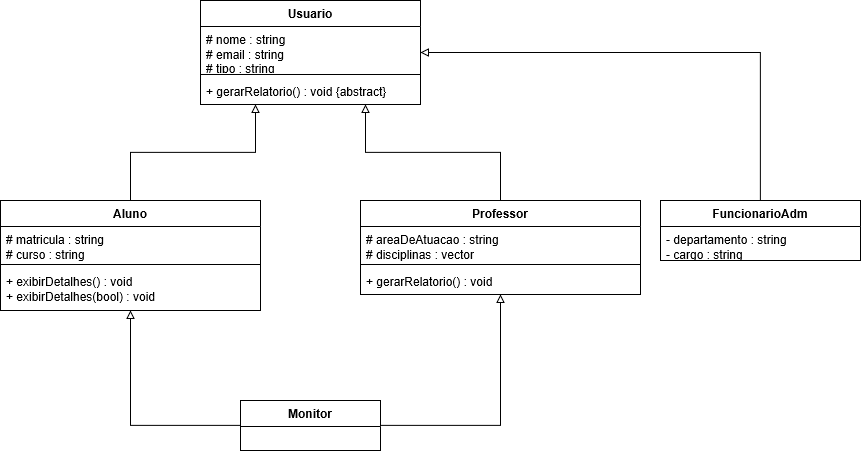

The diagram above was exported from draw.io. Its source (the exported page's mxGraphModel, read from the mxfile embedded in the PNG):
<mxGraphModel dx="1135" dy="746" grid="1" gridSize="10" guides="1" tooltips="1" connect="1" arrows="1" fold="1" page="1" pageScale="1" pageWidth="827" pageHeight="1169" math="0" shadow="0">
  <root>
    <mxCell id="0" />
    <mxCell id="1" parent="0" />
    <mxCell id="2" parent="1" style="swimlane;fontStyle=1;align=center;verticalAlign=top;childLayout=stackLayout;horizontal=1;startSize=26;horizontalStack=0;resizeParent=1;resizeParentMax=0;resizeLast=0;collapsible=1;marginBottom=0;whiteSpace=wrap;html=1;" value="Usuario" vertex="1">
      <mxGeometry height="104" width="220" x="320" y="40" as="geometry" />
    </mxCell>
    <mxCell id="3" parent="2" style="text;strokeColor=none;fillColor=none;align=left;verticalAlign=top;spacingLeft=4;spacingRight=4;overflow=hidden;rotatable=0;points=[[0,0.5],[1,0.5]];portConstraint=eastwest;whiteSpace=wrap;html=1;" value="# nome : string&#10;# email : string&#10;# tipo : string" vertex="1">
      <mxGeometry height="44" width="220" y="26" as="geometry" />
    </mxCell>
    <mxCell id="4" parent="2" style="line;strokeWidth=1;fillColor=none;align=left;verticalAlign=middle;spacingTop=-1;spacingLeft=3;spacingRight=3;rotatable=0;labelPosition=right;points=[];portConstraint=eastwest;strokeColor=inherit;" value="" vertex="1">
      <mxGeometry height="8" width="220" y="70" as="geometry" />
    </mxCell>
    <mxCell id="5" parent="2" style="text;strokeColor=none;fillColor=none;align=left;verticalAlign=top;spacingLeft=4;spacingRight=4;overflow=hidden;rotatable=0;points=[[0,0.5],[1,0.5]];portConstraint=eastwest;whiteSpace=wrap;html=1;" value="+ gerarRelatorio() : void {abstract}" vertex="1">
      <mxGeometry height="26" width="220" y="78" as="geometry" />
    </mxCell>
    <mxCell id="6" parent="1" style="swimlane;fontStyle=1;align=center;verticalAlign=top;childLayout=stackLayout;horizontal=1;startSize=26;horizontalStack=0;resizeParent=1;resizeParentMax=0;resizeLast=0;collapsible=1;marginBottom=0;whiteSpace=wrap;html=1;" value="Aluno" vertex="1">
      <mxGeometry height="110" width="260" x="120" y="240" as="geometry" />
    </mxCell>
    <mxCell id="7" parent="6" style="text;strokeColor=none;fillColor=none;align=left;verticalAlign=top;spacingLeft=4;spacingRight=4;overflow=hidden;rotatable=0;points=[[0,0.5],[1,0.5]];portConstraint=eastwest;whiteSpace=wrap;html=1;" value="# matricula : string&#10;# curso : string" vertex="1">
      <mxGeometry height="34" width="260" y="26" as="geometry" />
    </mxCell>
    <mxCell id="8" parent="6" style="line;strokeWidth=1;fillColor=none;align=left;verticalAlign=middle;spacingTop=-1;spacingLeft=3;spacingRight=3;rotatable=0;labelPosition=right;points=[];portConstraint=eastwest;strokeColor=inherit;" value="" vertex="1">
      <mxGeometry height="8" width="260" y="60" as="geometry" />
    </mxCell>
    <mxCell id="9" parent="6" style="text;strokeColor=none;fillColor=none;align=left;verticalAlign=top;spacingLeft=4;spacingRight=4;overflow=hidden;rotatable=0;points=[[0,0.5],[1,0.5]];portConstraint=eastwest;whiteSpace=wrap;html=1;" value="+ exibirDetalhes() : void&#10;+ exibirDetalhes(bool) : void" vertex="1">
      <mxGeometry height="42" width="260" y="68" as="geometry" />
    </mxCell>
    <mxCell id="10" parent="1" style="swimlane;fontStyle=1;align=center;verticalAlign=top;childLayout=stackLayout;horizontal=1;startSize=26;horizontalStack=0;resizeParent=1;resizeParentMax=0;resizeLast=0;collapsible=1;marginBottom=0;whiteSpace=wrap;html=1;" value="Professor" vertex="1">
      <mxGeometry height="94" width="280" x="480" y="240" as="geometry" />
    </mxCell>
    <mxCell id="11" parent="10" style="text;strokeColor=none;fillColor=none;align=left;verticalAlign=top;spacingLeft=4;spacingRight=4;overflow=hidden;rotatable=0;points=[[0,0.5],[1,0.5]];portConstraint=eastwest;whiteSpace=wrap;html=1;" value="# areaDeAtuacao : string&#10;# disciplinas : vector&lt;string&gt;" vertex="1">
      <mxGeometry height="34" width="280" y="26" as="geometry" />
    </mxCell>
    <mxCell id="12" parent="10" style="line;strokeWidth=1;fillColor=none;align=left;verticalAlign=middle;spacingTop=-1;spacingLeft=3;spacingRight=3;rotatable=0;labelPosition=right;points=[];portConstraint=eastwest;strokeColor=inherit;" value="" vertex="1">
      <mxGeometry height="8" width="280" y="60" as="geometry" />
    </mxCell>
    <mxCell id="13" parent="10" style="text;strokeColor=none;fillColor=none;align=left;verticalAlign=top;spacingLeft=4;spacingRight=4;overflow=hidden;rotatable=0;points=[[0,0.5],[1,0.5]];portConstraint=eastwest;whiteSpace=wrap;html=1;" value="+ gerarRelatorio() : void" vertex="1">
      <mxGeometry height="26" width="280" y="68" as="geometry" />
    </mxCell>
    <mxCell id="14" parent="1" style="swimlane;fontStyle=1;align=center;verticalAlign=top;childLayout=stackLayout;horizontal=1;startSize=26;horizontalStack=0;resizeParent=1;resizeParentMax=0;resizeLast=0;collapsible=1;marginBottom=0;whiteSpace=wrap;html=1;" value="Monitor" vertex="1">
      <mxGeometry height="50" width="140" x="360" y="440" as="geometry" />
    </mxCell>
    <mxCell id="15" parent="1" style="swimlane;fontStyle=1;align=center;verticalAlign=top;childLayout=stackLayout;horizontal=1;startSize=26;horizontalStack=0;resizeParent=1;resizeParentMax=0;resizeLast=0;collapsible=1;marginBottom=0;whiteSpace=wrap;html=1;" value="FuncionarioAdm" vertex="1">
      <mxGeometry height="60" width="200" x="780" y="240" as="geometry" />
    </mxCell>
    <mxCell id="16" parent="15" style="text;strokeColor=none;fillColor=none;align=left;verticalAlign=top;spacingLeft=4;spacingRight=4;overflow=hidden;rotatable=0;points=[[0,0.5],[1,0.5]];portConstraint=eastwest;whiteSpace=wrap;html=1;" value="- departamento : string&#10;- cargo : string" vertex="1">
      <mxGeometry height="34" width="200" y="26" as="geometry" />
    </mxCell>
    <mxCell id="17" edge="1" parent="1" source="6" style="edgeStyle=orthogonalEdgeStyle;rounded=0;html=1;entryX=0.25;entryY=1;entryDx=0;entryDy=0;endArrow=block;endFill=0;exitX=0.5;exitY=0;exitDx=0;exitDy=0;" target="2">
      <mxGeometry relative="1" as="geometry" />
    </mxCell>
    <mxCell id="18" edge="1" parent="1" source="10" style="edgeStyle=orthogonalEdgeStyle;rounded=0;html=1;entryX=0.75;entryY=1;entryDx=0;entryDy=0;endArrow=block;endFill=0;exitX=0.5;exitY=0;exitDx=0;exitDy=0;" target="2">
      <mxGeometry relative="1" as="geometry" />
    </mxCell>
    <mxCell id="19" edge="1" parent="1" source="15" style="edgeStyle=orthogonalEdgeStyle;rounded=0;html=1;entryX=1;entryY=0.5;entryDx=0;entryDy=0;endArrow=block;endFill=0;exitX=0.5;exitY=0;exitDx=0;exitDy=0;" target="2">
      <mxGeometry relative="1" as="geometry" />
    </mxCell>
    <mxCell id="20" edge="1" parent="1" source="14" style="edgeStyle=orthogonalEdgeStyle;rounded=0;html=1;entryX=0.5;entryY=1;entryDx=0;entryDy=0;endArrow=block;endFill=0;exitX=0;exitY=0.5;exitDx=0;exitDy=0;" target="6">
      <mxGeometry relative="1" as="geometry" />
    </mxCell>
    <mxCell id="21" edge="1" parent="1" source="14" style="edgeStyle=orthogonalEdgeStyle;rounded=0;html=1;entryX=0.5;entryY=1;entryDx=0;entryDy=0;endArrow=block;endFill=0;exitX=1;exitY=0.5;exitDx=0;exitDy=0;" target="10">
      <mxGeometry relative="1" as="geometry" />
    </mxCell>
  </root>
</mxGraphModel>